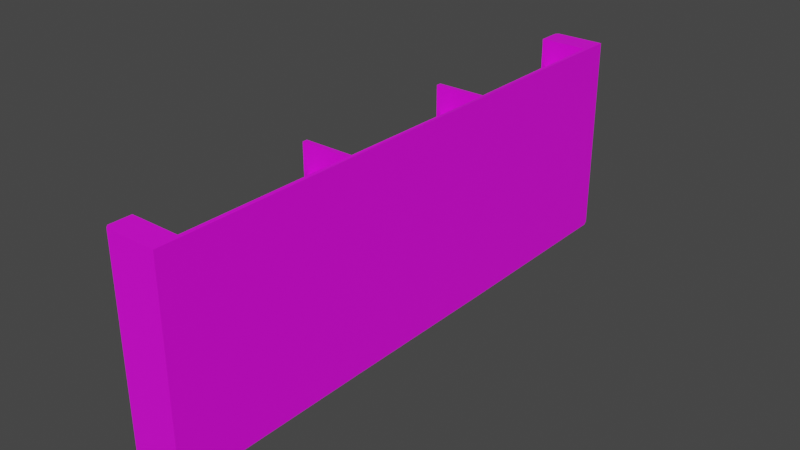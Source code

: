 # Source: KUTUPHANE_KISA.blend  (saved by Blender 3.2.14; exported with 4.5.12 LTS)
import bpy
from mathutils import Matrix  # noqa: F401  (used for matrix-valued properties, if any)

bpy.ops.wm.read_factory_settings(use_empty=True)
scene = bpy.context.scene
scene.name = 'Scene'

# ---- collections
col_collection = bpy.data.collections.new('Collection'); scene.collection.children.link(col_collection)
col_kutuphane_k_sa = bpy.data.collections.new('kutuphane kısa'); scene.collection.children.link(col_kutuphane_k_sa)

# ---- images (referenced by path relative to the original .blend; pixels are not part of the script)
import os
ASSET_DIR = os.environ.get("B2B_ASSET_DIR", "")  # directory of the original .blend (textures are referenced by path, not embedded)
HERE = os.path.dirname(os.path.abspath(__file__))  # packed textures are extracted next to this script under _unpacked/

def load_image(name, relpath, width, height, colorspace="sRGB"):
    """Load a texture the original file referenced (path relative to the .blend, or extracted next to this script)."""
    p = next((c for c in (os.path.join(HERE, relpath), os.path.join(ASSET_DIR, relpath)) if relpath and os.path.exists(c)), "")
    if p:
        img = bpy.data.images.load(p, check_existing=True)
        img.name = name
    else:  # same state as the original file: an image datablock whose file is absent (Cycles renders it pink)
        img = bpy.data.images.new(name, width, height)
        img.source = "FILE"
        img.filepath = "//" + (relpath or name)
    img.colorspace_settings.name = colorspace
    return img
img_untitled_4_png_005 = load_image('Untitled-4.png.005', 'Untitled-4.png', 1024, 1024, 'sRGB')

# ---- materials (node trees are filled in below, after node groups)
mat_material_015 = bpy.data.materials.new('Material.015')
mat_material_015.use_transparent_shadow = False
mat_material_018 = bpy.data.materials.new('Material.018')
mat_material_018.use_transparent_shadow = False

# ---- material node trees
mat_material_015.use_nodes = True; mat_material_015.node_tree.nodes.clear()
_N = mat_material_015.node_tree.nodes; _L = mat_material_015.node_tree.links
n0 = _N.new('ShaderNodeBsdfPrincipled'); n0.name = 'Principled BSDF'; n0.location = (10, 300)
n0.distribution = 'GGX'
n0.subsurface_method = 'RANDOM_WALK_SKIN'
n0.inputs[0].default_value = (0.491, 0.2623, 0.1248, 1.0)
n0.inputs[3].default_value = 1.45
n0.inputs[27].default_value = (0.0, 0.0, 0.0, 1.0)
n0.inputs[28].default_value = 1.0
n1 = _N.new('ShaderNodeOutputMaterial'); n1.name = 'Material Output'; n1.location = (300, 300)
_L.new(n0.outputs[0], n1.inputs[0])
n1.is_active_output = True
mat_material_018.use_nodes = True; mat_material_018.node_tree.nodes.clear()
_N = mat_material_018.node_tree.nodes; _L = mat_material_018.node_tree.links
n0 = _N.new('ShaderNodeBsdfPrincipled'); n0.name = 'Principled BSDF'; n0.location = (10, 300)
n0.distribution = 'GGX'
n0.subsurface_method = 'RANDOM_WALK_SKIN'
n0.inputs[3].default_value = 1.45
n0.inputs[27].default_value = (0.0, 0.0, 0.0, 1.0)
n0.inputs[28].default_value = 1.0
n1 = _N.new('ShaderNodeOutputMaterial'); n1.name = 'Material Output'; n1.location = (300, 300)
n2 = _N.new('ShaderNodeTexImage'); n2.name = 'Image Texture'; n2.location = (-347, 274)
n2.image = img_untitled_4_png_005
_L.new(n0.outputs[0], n1.inputs[0])
_L.new(n2.outputs[0], n0.inputs[0])
n1.is_active_output = True

# ---- world
world_world = bpy.data.worlds.new('World'); scene.world = world_world
world_world.use_nodes = True; world_world.node_tree.nodes.clear()
_N = world_world.node_tree.nodes; _L = world_world.node_tree.links
n0 = _N.new('ShaderNodeOutputWorld'); n0.name = 'World Output'; n0.location = (300, 300)
n1 = _N.new('ShaderNodeBackground'); n1.name = 'Background'; n1.location = (10, 300)
n1.inputs[0].default_value = (0.05088, 0.05088, 0.05088, 1.0)
_L.new(n1.outputs[0], n0.inputs[0])
n0.is_active_output = True
world_world.color = (0.05088, 0.05088, 0.05088)
world_world.use_sun_shadow = False
world_world.sun_shadow_jitter_overblur = 0.0

# ---- meshes
me_plane_084 = bpy.data.meshes.new('Plane.084')
me_plane_084.from_pydata([(1.071, 0.003886, -0.14), (0.3505, 0.003886, -0.14), (0.3705, 0.003886, -0.14), (1.171, 0.4289, -0.14), (1.171, 0.679, -0.14), (1.071, 0.4289, -0.1234), (0.3505, 0.379, -0.1234), (0.3705, 0.379, -0.1234), (0.3705, 0.679, -0.1234), (-1.069, 0.679, -0.1234), (-0.349, 0.6762, -0.1234), (-1.175, 0.379, -0.14), (-1.069, 0.003886, -0.14), (-1.069, 0.104, -0.1234), (-0.349, 0.1012, -0.1234), (-0.349, 0.7261, -0.1234), (-0.369, 0.3763, -0.1234), (0.3505, 0.679, -0.1234), (-1.069, 0.7288, -0.1234), (-1.069, 0.4289, -0.1234), (-1.175, 0.679, -0.14), (-1.175, 0.4289, -0.14), (1.171, 0.7288, -0.14), (-0.349, 0.3763, -0.1234), (1.071, 0.679, -0.1234), (-0.349, 0.4261, -0.1234), (-1.175, 0.104, -0.14), (-0.369, 0.7261, -0.1234), (-0.369, 0.1012, -0.1234), (0.3705, 0.104, -0.1234), (0.3505, 0.104, -0.1234), (-0.349, 0.001126, -0.14), (1.071, 0.379, -0.1234), (1.171, 0.379, -0.14), (-0.369, 0.4261, -0.1234), (-1.069, 0.379, -0.1234), (0.3705, 0.4289, -0.1234), (0.3505, 0.4289, -0.1234), (1.071, 0.7288, -0.1234), (0.3705, 0.7288, -0.1234), (-1.175, 0.7288, -0.14), (1.171, 0.104, -0.14), (-0.369, 0.6762, -0.1234), (-0.369, 0.001126, -0.14), (1.071, 0.104, -0.1234), (0.3505, 0.7288, -0.1234), (-1.069, 0.4289, 0.07661), (-1.069, 0.679, 0.07661), (0.3705, 0.104, 0.07661), (0.3505, 0.104, 0.07661), (1.071, 0.379, 0.07661), (1.071, 0.104, 0.07661), (-0.369, 0.1012, 0.07661), (1.071, 0.7288, 0.07661), (1.071, 0.679, 0.07661), (1.071, 0.4289, 0.07661), (-1.069, 0.104, 0.07661), (-0.349, 0.1012, 0.07661), (-1.069, 0.379, 0.07661), (-1.069, 0.7288, 0.07661), (0.3705, 0.104, 0.07661), (0.3505, 0.104, 0.07661), (0.3705, 0.4289, 0.07661), (0.3505, 0.4289, 0.07661), (-0.369, 0.4261, 0.07661), (-0.369, 0.6762, 0.07661), (0.3505, 0.7288, 0.07661), (-0.369, 0.7261, 0.07661), (-0.349, 0.3763, 0.07661), (-0.349, 0.4261, 0.07661), (0.3705, 0.7288, 0.07661), (-0.349, 0.6762, 0.07661), (0.3505, 0.679, 0.07661), (-0.369, 0.1012, 0.07661), (-0.369, 0.3763, 0.07661), (0.3705, 0.379, 0.07661), (0.3705, 0.679, 0.07661), (0.3505, 0.379, 0.07661), (-0.349, 0.1012, 0.07661), (-0.349, 0.7261, 0.07661), (1.071, 0.7288, 0.05661), (0.3705, 0.7288, 0.05661), (0.3505, 0.4289, 0.05661), (-0.349, 0.4261, 0.05661), (-0.369, 0.7261, 0.05661), (-0.369, 0.4261, 0.05661), (-1.069, 0.4289, 0.05661), (0.3505, 0.7288, 0.05661), (-0.349, 0.7261, 0.05661), (-1.069, 0.7288, 0.05661), (1.071, 0.4289, 0.05661), (0.3705, 0.4289, 0.05661), (1.171, 0.01597, -0.14), (1.159, 0.003886, -0.14), (-1.163, 0.003886, -0.14), (-1.175, 0.01597, -0.14), (1.071, 0.01597, 0.07661), (1.071, 0.003886, 0.06453), (1.171, 0.01597, 0.06453), (1.159, 0.01597, 0.07661), (1.159, 0.003886, 0.06453), (0.3705, 0.01597, 0.07661), (0.3705, 0.003886, 0.06453), (0.3505, 0.01597, 0.07661), (0.3505, 0.003886, 0.06453), (1.159, 0.4289, 0.07661), (1.171, 0.4289, 0.06453), (1.171, 0.679, 0.06453), (1.159, 0.679, 0.07661), (-1.175, 0.01597, 0.06453), (-1.163, 0.003886, 0.06453), (-1.163, 0.01597, 0.07661), (-1.069, 0.003886, 0.06453), (-1.069, 0.01597, 0.07661), (-1.163, 0.679, 0.07661), (-1.175, 0.679, 0.06453), (-1.175, 0.4289, 0.06453), (-1.163, 0.4289, 0.07661), (-1.175, 0.379, 0.06453), (-1.163, 0.379, 0.07661), (1.171, 0.379, 0.06453), (1.159, 0.379, 0.07661), (1.159, 0.104, 0.07661), (1.171, 0.104, 0.06453), (-1.175, 0.7288, 0.06453), (-1.163, 0.7288, 0.07661), (-0.369, 0.01321, 0.07661), (-0.369, 0.001126, 0.06453), (-0.349, 0.001126, 0.06453), (-0.349, 0.01321, 0.07661), (1.171, 0.7288, 0.06453), (1.159, 0.7288, 0.07661), (-1.175, 0.104, 0.06453), (-1.163, 0.104, 0.07661), (-0.349, 0.6762, 0.03554), (-0.349, 0.6973, 0.05661), (0.3505, 0.7001, 0.05661), (0.3505, 0.679, 0.03554), (1.071, 0.7001, 0.05661), (1.071, 0.679, 0.03554), (-0.369, 0.6973, 0.05661), (-0.369, 0.6762, 0.03554), (-0.349, 0.3763, 0.03554), (-0.349, 0.3973, 0.05661), (0.3505, 0.4001, 0.05661), (0.3505, 0.379, 0.03554), (0.3705, 0.679, 0.03554), (0.3705, 0.7001, 0.05661), (-1.069, 0.379, 0.03554), (-1.069, 0.4001, 0.05661), (-0.369, 0.3973, 0.05661), (-0.369, 0.3763, 0.03554), (-1.069, 0.679, 0.03554), (-1.069, 0.7001, 0.05661), (0.3705, 0.379, 0.03554), (0.3705, 0.4001, 0.05661), (1.071, 0.4001, 0.05661), (1.071, 0.379, 0.03554), (-1.175, 0.7664, -0.14), (0.3505, 0.7664, -0.1234), (-0.369, 0.7636, -0.1234), (1.071, 0.7664, -0.1234), (0.3705, 0.7664, -0.1234), (-1.069, 0.7664, -0.1234), (1.171, 0.7664, -0.14), (-0.349, 0.7636, -0.1234), (1.071, 0.7664, 0.07661), (-1.069, 0.7664, 0.07661), (0.3505, 0.7664, 0.07661), (-0.369, 0.7636, 0.07661), (0.3705, 0.7664, 0.07661), (-0.349, 0.7636, 0.07661), (-1.175, 0.7664, 0.06453), (-1.163, 0.7664, 0.07661), (1.171, 0.7664, 0.06453), (1.159, 0.7664, 0.07661), (-1.175, 0.8443, -0.14), (1.171, 0.8443, -0.14), (1.171, 0.8443, 0.06453), (1.159, 0.8443, 0.07661), (-1.175, 0.8443, 0.06453), (-1.163, 0.8443, 0.07661), (0.3505, 0.8443, -0.1234), (0.3505, 0.8443, 0.07661), (-0.349, 0.8416, -0.1234), (-0.349, 0.8416, 0.07661), (0.3705, 0.8443, 0.07661), (-0.369, 0.8416, 0.07661), (1.071, 0.8443, 0.07661), (-1.069, 0.8443, 0.07661), (1.071, 0.8443, -0.1234), (0.3705, 0.8443, -0.1234), (-1.069, 0.8443, -0.1234), (-0.369, 0.8416, -0.1234)], [], [(24, 8, 36, 5), (17, 10, 25, 37), (32, 7, 29, 44), (16, 35, 13, 28), (159, 165, 15, 45), (6, 23, 14, 30), (161, 162, 39, 38), (160, 163, 18, 27), (42, 9, 19, 34), (29, 30, 49, 48), (121, 50, 51, 122), (9, 18, 59, 47), (24, 5, 55, 54), (2, 0, 97, 102), (94, 12, 112, 110), (4, 22, 130, 107), (103, 101, 48, 49), (6, 30, 61, 77), (17, 37, 63, 72), (34, 16, 74, 64), (160, 27, 67, 169), (36, 8, 76, 62), (101, 96, 51, 48), (13, 35, 58, 56), (92, 41, 123, 98), (7, 36, 62, 75), (32, 44, 51, 50), (19, 9, 47, 46), (10, 15, 79, 71), (29, 7, 75, 60), (30, 29, 60, 61), (153, 140, 84, 89), (35, 16, 151, 148), (25, 10, 71, 69), (8, 39, 70, 76), (28, 14, 78, 73), (37, 25, 83, 82), (147, 138, 80, 81), (54, 108, 131, 53), (161, 38, 53, 166), (20, 21, 116, 115), (96, 99, 122, 51), (12, 43, 127, 112), (158, 40, 124, 172), (1, 2, 102, 104), (108, 54, 55, 105), (31, 1, 104, 128), (40, 20, 115, 124), (33, 3, 106, 120), (11, 26, 132, 118), (111, 113, 56, 133), (3, 4, 107, 106), (21, 11, 118, 116), (41, 33, 120, 123), (126, 129, 103, 49, 57, 52, 56, 113), (14, 28, 52, 57), (26, 95, 109, 132), (38, 24, 54, 53), (58, 119, 133, 56), (5, 32, 50, 55), (50, 121, 105, 55), (28, 13, 56, 52), (47, 114, 117, 46), (30, 14, 57, 49), (167, 173, 125, 59), (35, 19, 46, 58), (43, 31, 128, 127), (44, 29, 48, 51), (175, 166, 53, 131), (114, 47, 59, 125), (119, 58, 46, 117), (76, 72, 63, 62), (71, 65, 64, 69), (171, 169, 67, 79), (170, 168, 66, 70), (68, 74, 73, 78), (75, 77, 61, 60), (65, 71, 79, 67), (74, 68, 69, 64), (72, 76, 70, 66), (77, 75, 62, 63), (16, 28, 73, 74), (14, 23, 68, 78), (45, 17, 72, 66), (27, 42, 65, 67), (37, 6, 77, 63), (23, 25, 69, 68), (159, 45, 66, 168), (42, 34, 64, 65), (23, 6, 145, 142), (7, 32, 157, 154), (9, 42, 141, 152), (10, 17, 137, 134), (8, 24, 139, 146), (45, 15, 88, 87), (38, 39, 81, 80), (143, 144, 82, 83), (27, 18, 89, 84), (149, 150, 85, 86), (155, 156, 90, 91), (34, 19, 86, 85), (5, 36, 91, 90), (135, 136, 87, 88), (98, 99, 100), (109, 110, 111), (94, 110, 109, 95), (92, 98, 100, 93), (97, 100, 99, 96), (102, 97, 96, 101), (104, 102, 101, 103), (106, 107, 108, 105), (110, 112, 113, 111), (115, 116, 117, 114), (116, 118, 119, 117), (123, 120, 121, 122), (172, 124, 125, 173), (127, 128, 129, 126), (107, 130, 131, 108), (118, 132, 133, 119), (124, 115, 114, 125), (132, 109, 111, 133), (98, 123, 122, 99), (128, 104, 103, 129), (112, 127, 126, 113), (120, 106, 105, 121), (0, 93, 100, 97), (134, 137, 136, 135), (142, 145, 144, 143), (146, 139, 138, 147), (148, 151, 150, 149), (152, 141, 140, 153), (154, 157, 156, 155), (2, 1, 31, 43, 12, 94, 95, 26, 11, 21, 20, 40, 158, 164, 22, 4, 3, 33, 41, 92, 93, 0), (130, 174, 175, 131), (15, 165, 171, 79), (22, 164, 174, 130), (39, 162, 170, 70), (18, 163, 167, 59), (170, 162, 191, 186), (177, 176, 180, 181, 189, 192, 193, 187, 185, 184, 182, 183, 186, 191, 190, 188, 179, 178), (168, 170, 186, 183), (167, 163, 192, 189), (169, 171, 185, 187), (160, 169, 187, 193), (166, 175, 179, 188), (164, 158, 176, 177), (163, 160, 193, 192), (173, 167, 189, 181), (175, 174, 178, 179), (162, 161, 190, 191), (174, 164, 177, 178), (172, 173, 181, 180), (165, 159, 182, 184), (158, 172, 180, 176), (159, 168, 183, 182), (161, 166, 188, 190), (171, 165, 184, 185)])
me_plane_084.polygons.foreach_set('material_index', [1, 1, 1, 1, 1, 1, 1, 1, 1, 1, 1, 1, 1, 1, 1, 1, 1, 1, 1, 1, 1, 1, 1, 1, 1, 1, 1, 1, 1, 1, 1, 1, 1, 1, 1, 1, 1, 1, 1, 1, 1, 1, 1, 1, 1, 1, 1, 1, 1, 1, 1, 1, 1, 1, 1, 1, 1, 1, 1, 1, 1, 1, 1, 1, 1, 1, 1, 1, 1, 1, 1, 1, 1, 1, 1, 1, 1, 1, 1, 1, 1, 1, 1, 1, 1, 1, 1, 1, 1, 1, 1, 1, 1, 1, 1, 1, 1, 1, 1, 1, 1, 1, 1, 1, 1, 1, 1, 1, 1, 1, 1, 1, 1, 1, 1, 1, 1, 1, 1, 1, 1, 1, 1, 1, 1, 1, 1, 1, 1, 1, 1, 1, 1, 1, 1, 1, 1, 1, 1, 1, 1, 1, 1, 1, 1, 1, 1, 1, 1, 1, 1, 1, 1, 1, 1, 1, 1])
_uv = me_plane_084.uv_layers.new(name='UVMap')
_uv.uv.foreach_set('vector', [0.9019, 0.289, 0.9019, 0.289, 0.9019, 0.2629, 0.9019, 0.2629, 0.9019, 0.289, 0.9019, 0.2887, 0.9019, 0.2627, 0.9019, 0.2629, 0.9019, 0.2578, 0.9019, 0.2578, 0.9019, 0.2292, 0.9019, 0.2292, 0.9019, 0.2575, 0.9019, 0.2578, 0.9019, 0.2292, 0.9019, 0.2289, 0.9019, 0.298, 0.9019, 0.2978, 0.9019, 0.2938, 0.9019, 0.2941, 0.9019, 0.2578, 0.9019, 0.2575, 0.9019, 0.2289, 0.9019, 0.2292, 0.9019, 0.298, 0.9019, 0.298, 0.9019, 0.2941, 0.9019, 0.2941, 0.9019, 0.2978, 0.9019, 0.298, 0.9019, 0.2941, 0.9019, 0.2938, 0.9019, 0.2887, 0.9019, 0.289, 0.9019, 0.2629, 0.9019, 0.2627, 0.9019, 0.2292, 0.9019, 0.2292, 0.9019, 0.2292, 0.9019, 0.2292, 0.9019, 0.2578, 0.9019, 0.2578, 0.9019, 0.2292, 0.9019, 0.2292, 0.9019, 0.289, 0.9019, 0.2941, 0.9019, 0.2941, 0.9019, 0.289, 0.9019, 0.289, 0.9019, 0.2629, 0.9019, 0.2629, 0.9019, 0.289, 0.9019, 0.2187, 0.9019, 0.2187, 0.9019, 0.2187, 0.9019, 0.2187, 0.9019, 0.2187, 0.9019, 0.2187, 0.9019, 0.2187, 0.9019, 0.2187, 0.9019, 0.289, 0.9019, 0.2941, 0.9019, 0.2941, 0.9019, 0.289, 0.9019, 0.22, 0.9019, 0.22, 0.9019, 0.2292, 0.9019, 0.2292, 0.9019, 0.2578, 0.9019, 0.2292, 0.9019, 0.2292, 0.9019, 0.2578, 0.9019, 0.289, 0.9019, 0.2629, 0.9019, 0.2629, 0.9019, 0.289, 0.9019, 0.2627, 0.9019, 0.2575, 0.9019, 0.2575, 0.9019, 0.2627, 0.9019, 0.2978, 0.9019, 0.2938, 0.9019, 0.2938, 0.9019, 0.2978, 0.9019, 0.2629, 0.9019, 0.289, 0.9019, 0.289, 0.9019, 0.2629, 0.9019, 0.22, 0.9019, 0.22, 0.9019, 0.2292, 0.9019, 0.2292, 0.9019, 0.2292, 0.9019, 0.2578, 0.9019, 0.2578, 0.9019, 0.2292, 0.9019, 0.22, 0.9019, 0.2292, 0.9019, 0.2292, 0.9019, 0.22, 0.9019, 0.2578, 0.9019, 0.2629, 0.9019, 0.2629, 0.9019, 0.2578, 0.9019, 0.2578, 0.9019, 0.2292, 0.9019, 0.2292, 0.9019, 0.2578, 0.9019, 0.2629, 0.9019, 0.289, 0.9019, 0.289, 0.9019, 0.2629, 0.9019, 0.2887, 0.9019, 0.2938, 0.9019, 0.2938, 0.9019, 0.2887, 0.9019, 0.2292, 0.9019, 0.2578, 0.9019, 0.2578, 0.9019, 0.2292, 0.9019, 0.2292, 0.9019, 0.2292, 0.9019, 0.2292, 0.9019, 0.2292, 0.9019, 0.2911, 0.9019, 0.2909, 0.9019, 0.2938, 0.9019, 0.2941, 0.9019, 0.2578, 0.9019, 0.2575, 0.9019, 0.2575, 0.9019, 0.2578, 0.9019, 0.2627, 0.9019, 0.2887, 0.9019, 0.2887, 0.9019, 0.2627, 0.9019, 0.289, 0.9019, 0.2941, 0.9019, 0.2941, 0.9019, 0.289, 0.9019, 0.2289, 0.9019, 0.2289, 0.9019, 0.2289, 0.9019, 0.2289, 0.9019, 0.2629, 0.9019, 0.2627, 0.9019, 0.2627, 0.9019, 0.2629, 0.9019, 0.2911, 0.9019, 0.2911, 0.9019, 0.2941, 0.9019, 0.2941, 0.9019, 0.289, 0.9019, 0.289, 0.9019, 0.2941, 0.9019, 0.2941, 0.9019, 0.298, 0.9019, 0.2941, 0.9019, 0.2941, 0.9019, 0.298, 0.9019, 0.289, 0.9019, 0.2629, 0.9019, 0.2629, 0.9019, 0.289, 0.9019, 0.22, 0.9019, 0.22, 0.9019, 0.2292, 0.9019, 0.2292, 0.9019, 0.2187, 0.9019, 0.2185, 0.9019, 0.2185, 0.9019, 0.2187, 0.9019, 0.298, 0.9019, 0.2941, 0.9019, 0.2941, 0.9019, 0.298, 0.9019, 0.2187, 0.9019, 0.2187, 0.9019, 0.2187, 0.9019, 0.2187, 0.9019, 0.289, 0.9019, 0.289, 0.9019, 0.2629, 0.9019, 0.2629, 0.9019, 0.2185, 0.9019, 0.2187, 0.9019, 0.2187, 0.9019, 0.2185, 0.9019, 0.2941, 0.9019, 0.289, 0.9019, 0.289, 0.9019, 0.2941, 0.9019, 0.2578, 0.9019, 0.2629, 0.9019, 0.2629, 0.9019, 0.2578, 0.9019, 0.2578, 0.9019, 0.2292, 0.9019, 0.2292, 0.9019, 0.2578, 0.9019, 0.22, 0.9019, 0.22, 0.9019, 0.2292, 0.9019, 0.2292, 0.9019, 0.2629, 0.9019, 0.289, 0.9019, 0.289, 0.9019, 0.2629, 0.9019, 0.2629, 0.9019, 0.2578, 0.9019, 0.2578, 0.9019, 0.2629, 0.9019, 0.2292, 0.9019, 0.2578, 0.9019, 0.2578, 0.9019, 0.2292, 0.9019, 0.2197, 0.9019, 0.2197, 0.9019, 0.22, 0.9019, 0.2292, 0.9019, 0.2289, 0.9019, 0.2289, 0.9019, 0.2292, 0.9019, 0.22, 0.9019, 0.2289, 0.9019, 0.2289, 0.9019, 0.2289, 0.9019, 0.2289, 0.9019, 0.2292, 0.9019, 0.22, 0.9019, 0.22, 0.9019, 0.2292, 0.9019, 0.2941, 0.9019, 0.289, 0.9019, 0.289, 0.9019, 0.2941, 0.9019, 0.2578, 0.9019, 0.2578, 0.9019, 0.2292, 0.9019, 0.2292, 0.9019, 0.2629, 0.9019, 0.2578, 0.9019, 0.2578, 0.9019, 0.2629, 0.9019, 0.2578, 0.9019, 0.2578, 0.9019, 0.2629, 0.9019, 0.2629, 0.9019, 0.2289, 0.9019, 0.2292, 0.9019, 0.2292, 0.9019, 0.2289, 0.9019, 0.289, 0.9019, 0.289, 0.9019, 0.2629, 0.9019, 0.2629, 0.9019, 0.2292, 0.9019, 0.2289, 0.9019, 0.2289, 0.9019, 0.2292, 0.9019, 0.298, 0.9019, 0.298, 0.9019, 0.2941, 0.9019, 0.2941, 0.9019, 0.2578, 0.9019, 0.2629, 0.9019, 0.2629, 0.9019, 0.2578, 0.9019, 0.2185, 0.9019, 0.2185, 0.9019, 0.2185, 0.9019, 0.2185, 0.9019, 0.2292, 0.9019, 0.2292, 0.9019, 0.2292, 0.9019, 0.2292, 0.9019, 0.298, 0.9019, 0.298, 0.9019, 0.2941, 0.9019, 0.2941, 0.9019, 0.289, 0.9019, 0.289, 0.9019, 0.2941, 0.9019, 0.2941, 0.9019, 0.2578, 0.9019, 0.2578, 0.9019, 0.2629, 0.9019, 0.2629, 0.9019, 0.289, 0.9019, 0.289, 0.9019, 0.2629, 0.9019, 0.2629, 0.9019, 0.2887, 0.9019, 0.2887, 0.9019, 0.2627, 0.9019, 0.2627, 0.9019, 0.2978, 0.9019, 0.2978, 0.9019, 0.2938, 0.9019, 0.2938, 0.9019, 0.298, 0.9019, 0.298, 0.9019, 0.2941, 0.9019, 0.2941, 0.9019, 0.2575, 0.9019, 0.2575, 0.9019, 0.2289, 0.9019, 0.2289, 0.9019, 0.2578, 0.9019, 0.2578, 0.9019, 0.2292, 0.9019, 0.2292, 0.9019, 0.2887, 0.9019, 0.2887, 0.9019, 0.2938, 0.9019, 0.2938, 0.9019, 0.2575, 0.9019, 0.2575, 0.9019, 0.2627, 0.9019, 0.2627, 0.9019, 0.289, 0.9019, 0.289, 0.9019, 0.2941, 0.9019, 0.2941, 0.9019, 0.2578, 0.9019, 0.2578, 0.9019, 0.2629, 0.9019, 0.2629, 0.9019, 0.2575, 0.9019, 0.2289, 0.9019, 0.2289, 0.9019, 0.2575, 0.9019, 0.2289, 0.9019, 0.2575, 0.9019, 0.2575, 0.9019, 0.2289, 0.9019, 0.2941, 0.9019, 0.289, 0.9019, 0.289, 0.9019, 0.2941, 0.9019, 0.2938, 0.9019, 0.2887, 0.9019, 0.2887, 0.9019, 0.2938, 0.9019, 0.2629, 0.9019, 0.2578, 0.9019, 0.2578, 0.9019, 0.2629, 0.9019, 0.2575, 0.9019, 0.2627, 0.9019, 0.2627, 0.9019, 0.2575, 0.9019, 0.298, 0.9019, 0.2941, 0.9019, 0.2941, 0.9019, 0.298, 0.9019, 0.2887, 0.9019, 0.2627, 0.9019, 0.2627, 0.9019, 0.2887, 0.9019, 0.2575, 0.9019, 0.2578, 0.9019, 0.2578, 0.9019, 0.2575, 0.9019, 0.2578, 0.9019, 0.2578, 0.9019, 0.2578, 0.9019, 0.2578, 0.9019, 0.289, 0.9019, 0.2887, 0.9019, 0.2887, 0.9019, 0.289, 0.9019, 0.2887, 0.9019, 0.289, 0.9019, 0.289, 0.9019, 0.2887, 0.9019, 0.289, 0.9019, 0.289, 0.9019, 0.289, 0.9019, 0.289, 0.9019, 0.2941, 0.9019, 0.2938, 0.9019, 0.2938, 0.9019, 0.2941, 0.9019, 0.2941, 0.9019, 0.2941, 0.9019, 0.2941, 0.9019, 0.2941, 0.9019, 0.2597, 0.9019, 0.26, 0.9019, 0.2629, 0.9019, 0.2627, 0.9019, 0.2938, 0.9019, 0.2941, 0.9019, 0.2941, 0.9019, 0.2938, 0.9019, 0.26, 0.9019, 0.2597, 0.9019, 0.2627, 0.9019, 0.2629, 0.9019, 0.26, 0.9019, 0.26, 0.9019, 0.2629, 0.9019, 0.2629, 0.9019, 0.2627, 0.9019, 0.2629, 0.9019, 0.2629, 0.9019, 0.2627, 0.9019, 0.2629, 0.9019, 0.2629, 0.9019, 0.2629, 0.9019, 0.2629, 0.9019, 0.2909, 0.9019, 0.2911, 0.9019, 0.2941, 0.9019, 0.2938, 0.9019, 0.22, 0.9019, 0.22, 0.9019, 0.2187, 0.9019, 0.22, 0.9019, 0.2187, 0.9019, 0.22, 0.9019, 0.2187, 0.9019, 0.2187, 0.9019, 0.22, 0.9019, 0.22, 0.9019, 0.22, 0.9019, 0.22, 0.9019, 0.2187, 0.9019, 0.2187, 0.9019, 0.2187, 0.9019, 0.2187, 0.9019, 0.22, 0.9019, 0.22, 0.9019, 0.2187, 0.9019, 0.2187, 0.9019, 0.22, 0.9019, 0.22, 0.9019, 0.2187, 0.9019, 0.2187, 0.9019, 0.22, 0.9019, 0.22, 0.9019, 0.2629, 0.9019, 0.289, 0.9019, 0.289, 0.9019, 0.2629, 0.9019, 0.2187, 0.9019, 0.2187, 0.9019, 0.22, 0.9019, 0.22, 0.9019, 0.289, 0.9019, 0.2629, 0.9019, 0.2629, 0.9019, 0.289, 0.9019, 0.2629, 0.9019, 0.2578, 0.9019, 0.2578, 0.9019, 0.2629, 0.9019, 0.2292, 0.9019, 0.2578, 0.9019, 0.2578, 0.9019, 0.2292, 0.9019, 0.298, 0.9019, 0.2941, 0.9019, 0.2941, 0.9019, 0.298, 0.9019, 0.2185, 0.9019, 0.2185, 0.9019, 0.2197, 0.9019, 0.2197, 0.9019, 0.289, 0.9019, 0.2941, 0.9019, 0.2941, 0.9019, 0.289, 0.9019, 0.2578, 0.9019, 0.2292, 0.9019, 0.2292, 0.9019, 0.2578, 0.9019, 0.2941, 0.9019, 0.289, 0.9019, 0.289, 0.9019, 0.2941, 0.9019, 0.2292, 0.9019, 0.22, 0.9019, 0.22, 0.9019, 0.2292, 0.9019, 0.22, 0.9019, 0.2292, 0.9019, 0.2292, 0.9019, 0.22, 0.9019, 0.2185, 0.9019, 0.2187, 0.9019, 0.22, 0.9019, 0.2197, 0.9019, 0.2187, 0.9019, 0.2185, 0.9019, 0.2197, 0.9019, 0.22, 0.9019, 0.2578, 0.9019, 0.2629, 0.9019, 0.2629, 0.9019, 0.2578, 0.9019, 0.2187, 0.9019, 0.2187, 0.9019, 0.2187, 0.9019, 0.2187, 0.9019, 0.2887, 0.9019, 0.289, 0.9019, 0.2911, 0.9019, 0.2909, 0.9019, 0.2575, 0.9019, 0.2578, 0.9019, 0.26, 0.9019, 0.2597, 0.9019, 0.289, 0.9019, 0.289, 0.9019, 0.2911, 0.9019, 0.2911, 0.9019, 0.2578, 0.9019, 0.2575, 0.9019, 0.2597, 0.9019, 0.26, 0.9019, 0.289, 0.9019, 0.2887, 0.9019, 0.2909, 0.9019, 0.2911, 0.9019, 0.2578, 0.9019, 0.2578, 0.9019, 0.26, 0.9019, 0.26, 0.9019, 0.2187, 0.9019, 0.2187, 0.9019, 0.2185, 0.9019, 0.2185, 0.9019, 0.2187, 0.9019, 0.2187, 0.9019, 0.22, 0.9019, 0.2292, 0.9019, 0.2578, 0.9019, 0.2629, 0.9019, 0.289, 0.9019, 0.2941, 0.9019, 0.298, 0.9019, 0.298, 0.9019, 0.2941, 0.9019, 0.289, 0.9019, 0.2629, 0.9019, 0.2578, 0.9019, 0.2292, 0.9019, 0.22, 0.9019, 0.2187, 0.9019, 0.2187, 0.9019, 0.2941, 0.9019, 0.298, 0.9019, 0.298, 0.9019, 0.2941, 0.9019, 0.2938, 0.9019, 0.2978, 0.9019, 0.2978, 0.9019, 0.2938, 0.9019, 0.2941, 0.9019, 0.298, 0.9019, 0.298, 0.9019, 0.2941, 0.9019, 0.2941, 0.9019, 0.298, 0.9019, 0.298, 0.9019, 0.2941, 0.9019, 0.2941, 0.9019, 0.298, 0.9019, 0.298, 0.9019, 0.2941, 0.9019, 0.298, 0.9019, 0.298, 0.9019, 0.3061, 0.9019, 0.3061, 0.9019, 0.3061, 0.9019, 0.3061, 0.9019, 0.3061, 0.9019, 0.3061, 0.9019, 0.3061, 0.9019, 0.3061, 0.9019, 0.3059, 0.9019, 0.3059, 0.9019, 0.3059, 0.9019, 0.3059, 0.9019, 0.3061, 0.9019, 0.3061, 0.9019, 0.3061, 0.9019, 0.3061, 0.9019, 0.3061, 0.9019, 0.3061, 0.9019, 0.3061, 0.9019, 0.3061, 0.9019, 0.298, 0.9019, 0.298, 0.9019, 0.3061, 0.9019, 0.3061, 0.9019, 0.298, 0.9019, 0.298, 0.9019, 0.3061, 0.9019, 0.3061, 0.9019, 0.2978, 0.9019, 0.2978, 0.9019, 0.3059, 0.9019, 0.3059, 0.9019, 0.2978, 0.9019, 0.2978, 0.9019, 0.3059, 0.9019, 0.3059, 0.9019, 0.298, 0.9019, 0.298, 0.9019, 0.3061, 0.9019, 0.3061, 0.9019, 0.298, 0.9019, 0.298, 0.9019, 0.3061, 0.9019, 0.3061, 0.9019, 0.298, 0.9019, 0.2978, 0.9019, 0.3059, 0.9019, 0.3061, 0.9019, 0.298, 0.9019, 0.298, 0.9019, 0.3061, 0.9019, 0.3061, 0.9019, 0.298, 0.9019, 0.298, 0.9019, 0.3061, 0.9019, 0.3061, 0.9019, 0.298, 0.9019, 0.298, 0.9019, 0.3061, 0.9019, 0.3061, 0.9019, 0.298, 0.9019, 0.298, 0.9019, 0.3061, 0.9019, 0.3061, 0.9019, 0.298, 0.9019, 0.298, 0.9019, 0.3061, 0.9019, 0.3061, 0.9019, 0.2978, 0.9019, 0.298, 0.9019, 0.3061, 0.9019, 0.3059, 0.9019, 0.298, 0.9019, 0.298, 0.9019, 0.3061, 0.9019, 0.3061, 0.9019, 0.298, 0.9019, 0.298, 0.9019, 0.3061, 0.9019, 0.3061, 0.9019, 0.298, 0.9019, 0.298, 0.9019, 0.3061, 0.9019, 0.3061, 0.9019, 0.2978, 0.9019, 0.2978, 0.9019, 0.3059, 0.9019, 0.3059])
me_plane_084.materials.append(mat_material_015)
me_plane_084.materials.append(mat_material_018)
me_plane_084.update()

# ---- objects
ob_plane_067 = bpy.data.objects.new('Plane.067', me_plane_084)

# ---- transforms, parenting, visibility, modifiers, constraints
ob_plane_067.location = (0.0, 0.0, 0.0)
ob_plane_067.rotation_euler = (1.571, -0.0, 4.712)

# ---- collection membership
col_kutuphane_k_sa.objects.link(ob_plane_067)

# ---- scene / render settings (as saved in the file)
scene.frame_start = 1; scene.frame_end = 250; scene.frame_set(1)
scene.render.engine = 'BLENDER_EEVEE_NEXT'
scene.cycles.sampling_pattern = 'TABULATED_SOBOL'
scene.cycles.use_light_tree = False
scene.view_settings.view_transform = 'Filmic'
bpy.context.view_layer.update()

# ---- added for rendering (the .blend has no active camera and no usable light): camera, sun
cam_auto = bpy.data.cameras.new('AutoCamera')
cam_auto.lens = 50.0
cam_auto.sensor_width = 36.0
cam_auto.clip_end = 1000.0
ob_auto_camera = bpy.data.objects.new('AutoCamera', cam_auto)
scene.collection.objects.link(ob_auto_camera)
ob_auto_camera.location = (2.34669, -2.77582, 2.2747)
ob_auto_camera.rotation_euler = (1.09748, -7.21219e-08, 0.694738)
scene.camera = ob_auto_camera
light_auto_sun = bpy.data.lights.new('AutoSun', 'SUN')
light_auto_sun.energy = 3.0
light_auto_sun.angle = 0.0523599
ob_auto_sun = bpy.data.objects.new('AutoSun', light_auto_sun)
scene.collection.objects.link(ob_auto_sun)
ob_auto_sun.rotation_euler = (0.872665, 0.174533, 0.523599)
bpy.context.view_layer.update()
